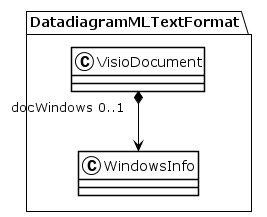

The diagram above was rendered by PlantUML. Its source (embedded in the PNG):
@startuml
!theme plain
package DatadiagramMLTextFormat {
class VisioDocument {
}
VisioDocument "docWindows 0..1" *--> WindowsInfo
class WindowsInfo {
}
}
@enduml